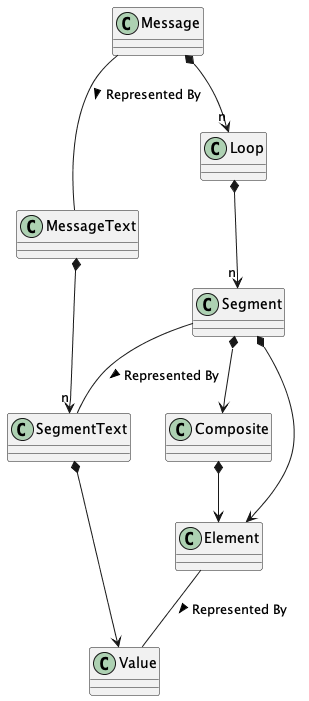

The diagram above was rendered by PlantUML. Its source (embedded in the PNG):
@startuml
class Message

class MessageText

Message -- MessageText : Represented By >

class Loop

Message *--> "n" Loop

class Segment

Loop *--> "n" Segment

class SegmentText

Segment -- SegmentText : Represented By >

MessageText *--> "n" SegmentText

class Composite
class Element

Segment *--> Composite
Segment *--> Element
Composite *--> Element

class Value

SegmentText *--> Value
Element -- Value : Represented By >
@enduml